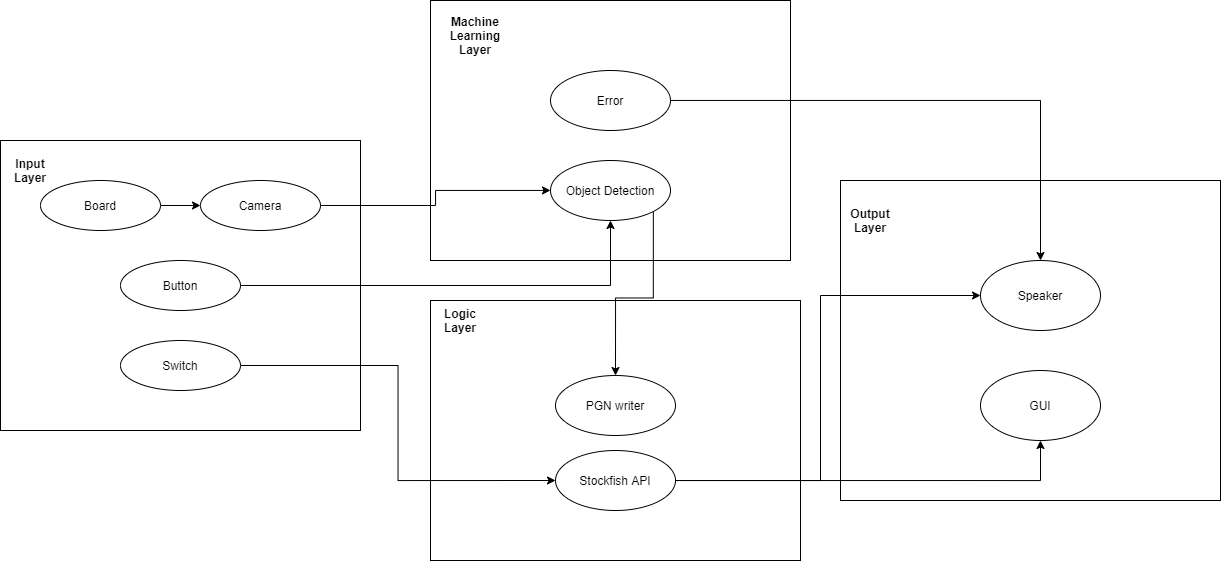

The diagram above was exported from draw.io. Its source (the exported page's mxGraphModel, read from the mxfile embedded in the PNG):
<mxGraphModel dx="1504" dy="587" grid="1" gridSize="10" guides="1" tooltips="1" connect="1" arrows="1" fold="1" page="1" pageScale="1" pageWidth="850" pageHeight="1100" math="0" shadow="0">
  <root>
    <mxCell id="0" />
    <mxCell id="1" parent="0" />
    <mxCell id="70Z6A6PKjmMOvfsPxDk9-12" value="" style="rounded=0;whiteSpace=wrap;html=1;" parent="1" vertex="1">
      <mxGeometry x="850" y="240" width="380" height="320" as="geometry" />
    </mxCell>
    <mxCell id="70Z6A6PKjmMOvfsPxDk9-7" value="" style="rounded=0;whiteSpace=wrap;html=1;" parent="1" vertex="1">
      <mxGeometry x="440" y="360" width="370" height="260" as="geometry" />
    </mxCell>
    <mxCell id="70Z6A6PKjmMOvfsPxDk9-1" value="" style="rounded=0;whiteSpace=wrap;html=1;" parent="1" vertex="1">
      <mxGeometry x="10" y="200" width="360" height="290" as="geometry" />
    </mxCell>
    <mxCell id="70Z6A6PKjmMOvfsPxDk9-16" style="edgeStyle=orthogonalEdgeStyle;rounded=0;orthogonalLoop=1;jettySize=auto;html=1;exitX=1;exitY=0.5;exitDx=0;exitDy=0;" parent="1" source="70Z6A6PKjmMOvfsPxDk9-2" target="70Z6A6PKjmMOvfsPxDk9-3" edge="1">
      <mxGeometry relative="1" as="geometry" />
    </mxCell>
    <mxCell id="70Z6A6PKjmMOvfsPxDk9-2" value="Board" style="ellipse;whiteSpace=wrap;html=1;" parent="1" vertex="1">
      <mxGeometry x="50" y="240" width="120" height="50" as="geometry" />
    </mxCell>
    <mxCell id="70Z6A6PKjmMOvfsPxDk9-3" value="Camera" style="ellipse;whiteSpace=wrap;html=1;" parent="1" vertex="1">
      <mxGeometry x="210" y="240" width="120" height="50" as="geometry" />
    </mxCell>
    <mxCell id="70Z6A6PKjmMOvfsPxDk9-4" value="Button" style="ellipse;whiteSpace=wrap;html=1;" parent="1" vertex="1">
      <mxGeometry x="130" y="320" width="120" height="50" as="geometry" />
    </mxCell>
    <mxCell id="70Z6A6PKjmMOvfsPxDk9-22" style="edgeStyle=orthogonalEdgeStyle;rounded=0;orthogonalLoop=1;jettySize=auto;html=1;entryX=0;entryY=0.5;entryDx=0;entryDy=0;" parent="1" source="70Z6A6PKjmMOvfsPxDk9-5" target="70Z6A6PKjmMOvfsPxDk9-11" edge="1">
      <mxGeometry relative="1" as="geometry">
        <mxPoint x="400" y="425" as="targetPoint" />
      </mxGeometry>
    </mxCell>
    <mxCell id="70Z6A6PKjmMOvfsPxDk9-5" value="Switch" style="ellipse;whiteSpace=wrap;html=1;" parent="1" vertex="1">
      <mxGeometry x="130" y="400" width="120" height="50" as="geometry" />
    </mxCell>
    <mxCell id="70Z6A6PKjmMOvfsPxDk9-6" value="" style="rounded=0;whiteSpace=wrap;html=1;" parent="1" vertex="1">
      <mxGeometry x="440" y="60" width="360" height="260" as="geometry" />
    </mxCell>
    <mxCell id="70Z6A6PKjmMOvfsPxDk9-24" style="edgeStyle=orthogonalEdgeStyle;rounded=0;orthogonalLoop=1;jettySize=auto;html=1;" parent="1" source="70Z6A6PKjmMOvfsPxDk9-8" target="70Z6A6PKjmMOvfsPxDk9-13" edge="1">
      <mxGeometry relative="1" as="geometry" />
    </mxCell>
    <mxCell id="70Z6A6PKjmMOvfsPxDk9-8" value="Error" style="ellipse;whiteSpace=wrap;html=1;" parent="1" vertex="1">
      <mxGeometry x="560" y="130" width="120" height="60" as="geometry" />
    </mxCell>
    <mxCell id="70Z6A6PKjmMOvfsPxDk9-23" style="edgeStyle=orthogonalEdgeStyle;rounded=0;orthogonalLoop=1;jettySize=auto;html=1;exitX=1;exitY=1;exitDx=0;exitDy=0;" parent="1" source="70Z6A6PKjmMOvfsPxDk9-9" target="70Z6A6PKjmMOvfsPxDk9-10" edge="1">
      <mxGeometry relative="1" as="geometry" />
    </mxCell>
    <mxCell id="70Z6A6PKjmMOvfsPxDk9-9" value="Object Detection" style="ellipse;whiteSpace=wrap;html=1;" parent="1" vertex="1">
      <mxGeometry x="560" y="220" width="120" height="60" as="geometry" />
    </mxCell>
    <mxCell id="70Z6A6PKjmMOvfsPxDk9-10" value="PGN writer" style="ellipse;whiteSpace=wrap;html=1;" parent="1" vertex="1">
      <mxGeometry x="565" y="435" width="120" height="60" as="geometry" />
    </mxCell>
    <mxCell id="70Z6A6PKjmMOvfsPxDk9-25" style="edgeStyle=orthogonalEdgeStyle;rounded=0;orthogonalLoop=1;jettySize=auto;html=1;entryX=0;entryY=0.5;entryDx=0;entryDy=0;" parent="1" source="70Z6A6PKjmMOvfsPxDk9-11" target="70Z6A6PKjmMOvfsPxDk9-13" edge="1">
      <mxGeometry relative="1" as="geometry">
        <Array as="points">
          <mxPoint x="830" y="540" />
          <mxPoint x="830" y="355" />
        </Array>
      </mxGeometry>
    </mxCell>
    <mxCell id="70Z6A6PKjmMOvfsPxDk9-27" style="edgeStyle=orthogonalEdgeStyle;rounded=0;orthogonalLoop=1;jettySize=auto;html=1;exitX=1;exitY=0.5;exitDx=0;exitDy=0;" parent="1" source="70Z6A6PKjmMOvfsPxDk9-11" target="70Z6A6PKjmMOvfsPxDk9-14" edge="1">
      <mxGeometry relative="1" as="geometry" />
    </mxCell>
    <mxCell id="70Z6A6PKjmMOvfsPxDk9-11" value="Stockfish API" style="ellipse;whiteSpace=wrap;html=1;" parent="1" vertex="1">
      <mxGeometry x="565" y="510" width="120" height="60" as="geometry" />
    </mxCell>
    <mxCell id="70Z6A6PKjmMOvfsPxDk9-13" value="Speaker" style="ellipse;whiteSpace=wrap;html=1;" parent="1" vertex="1">
      <mxGeometry x="990" y="320" width="120" height="70" as="geometry" />
    </mxCell>
    <mxCell id="70Z6A6PKjmMOvfsPxDk9-14" value="GUI" style="ellipse;whiteSpace=wrap;html=1;" parent="1" vertex="1">
      <mxGeometry x="990" y="430" width="120" height="70" as="geometry" />
    </mxCell>
    <mxCell id="70Z6A6PKjmMOvfsPxDk9-19" style="edgeStyle=orthogonalEdgeStyle;rounded=0;orthogonalLoop=1;jettySize=auto;html=1;" parent="1" source="70Z6A6PKjmMOvfsPxDk9-3" target="70Z6A6PKjmMOvfsPxDk9-9" edge="1">
      <mxGeometry relative="1" as="geometry" />
    </mxCell>
    <mxCell id="70Z6A6PKjmMOvfsPxDk9-20" style="edgeStyle=orthogonalEdgeStyle;rounded=0;orthogonalLoop=1;jettySize=auto;html=1;entryX=0.5;entryY=1;entryDx=0;entryDy=0;" parent="1" source="70Z6A6PKjmMOvfsPxDk9-4" target="70Z6A6PKjmMOvfsPxDk9-9" edge="1">
      <mxGeometry relative="1" as="geometry" />
    </mxCell>
    <mxCell id="70Z6A6PKjmMOvfsPxDk9-29" value="&lt;b&gt;Input Layer&lt;/b&gt;" style="text;html=1;strokeColor=none;fillColor=none;align=center;verticalAlign=middle;whiteSpace=wrap;rounded=0;" parent="1" vertex="1">
      <mxGeometry x="20" y="210" width="40" height="40" as="geometry" />
    </mxCell>
    <mxCell id="70Z6A6PKjmMOvfsPxDk9-30" value="&lt;b&gt;Machine Learning Layer&lt;/b&gt;" style="text;html=1;strokeColor=none;fillColor=none;align=center;verticalAlign=middle;whiteSpace=wrap;rounded=0;" parent="1" vertex="1">
      <mxGeometry x="450" y="70" width="70" height="50" as="geometry" />
    </mxCell>
    <mxCell id="70Z6A6PKjmMOvfsPxDk9-33" value="&lt;b&gt;Logic Layer&lt;/b&gt;" style="text;html=1;strokeColor=none;fillColor=none;align=center;verticalAlign=middle;whiteSpace=wrap;rounded=0;" parent="1" vertex="1">
      <mxGeometry x="450" y="360" width="40" height="40" as="geometry" />
    </mxCell>
    <mxCell id="70Z6A6PKjmMOvfsPxDk9-34" value="&lt;b&gt;Output Layer&lt;/b&gt;" style="text;html=1;strokeColor=none;fillColor=none;align=center;verticalAlign=middle;whiteSpace=wrap;rounded=0;" parent="1" vertex="1">
      <mxGeometry x="860" y="250" width="40" height="60" as="geometry" />
    </mxCell>
  </root>
</mxGraphModel>